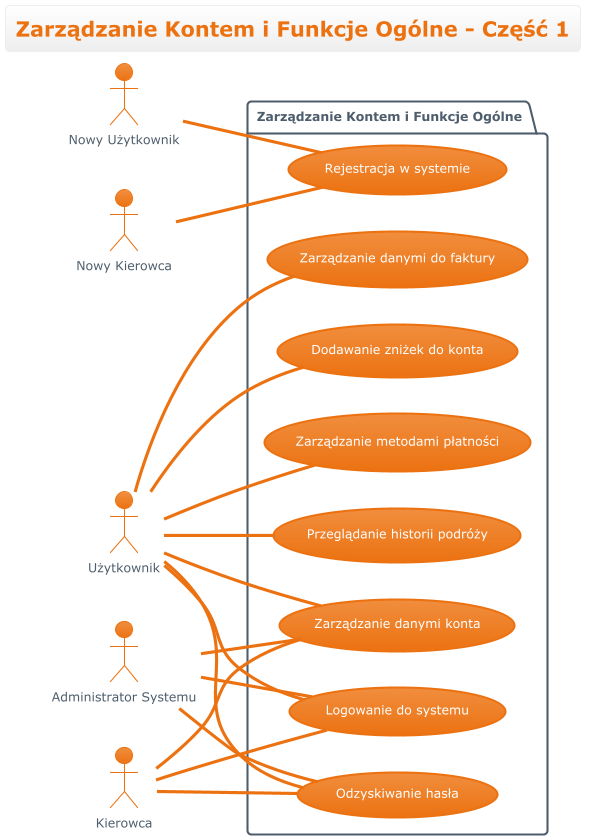

The diagram above was rendered by PlantUML. Its source (embedded in the PNG):
@startuml

!$PUML_THEME = "aws-orange"
!$THEME      = "aws-orange"
!if %not(%variable_exists("$PUML_BGCOLOR"))
    !$PUML_BGCOLOR = "#FFFFFF"
!endif
!if %not(%variable_exists("$PUML_GRADIENT"))
    !$PUML_GRADIENT = 20
!endif
!if %not(%variable_exists("$PUML_MODE"))
    !$PUML_MODE = "light"
!endif
!if %not(%variable_exists("$PUML_OUTLINE"))
    !$PUML_OUTLINE = "false"
!endif
skinparam BackgroundColor $PUML_BGCOLOR
skinparam useBetaStyle false
!$WHITE      = "#FFF"
!$GRAY_LIGHT = "#222"
!$GRAY       = "#868e96"
!$PRIMARY    = "#EC7211"
!$WARNING    = "#EC7211"
!$LIGHT      = "#abb6c2"
!$DARK       = "#4E5D6C"
!if ($PUML_MODE == "light")
    !$SECONDARY      = "#eeeeee"
    !$SECONDARY_LIGHT = "ffffff"
    !$SUCCESS        = "#1D8102"
    !$INFO           = "#0073bb"
    !$DANGER         = "#d13212"
    !$SECONDARY_TEXT = $DARK
    !$FGCOLOR        = $DARK
	!$DIAMOND_BD     = %darken($SECONDARY, $PUML_GRADIENT)
    !assume transparent light
!else
    !$SECONDARY      = "#2a2e33"
    !$SECONDARY_LIGHT = %lighten($SECONDARY, $PUML_GRADIENT)
    !$SUCCESS        = "#6aaf35"
    !$INFO           = "#44b9d6"
    !$DANGER         = "#ff5d64"
    !$SECONDARY_TEXT = $WHITE
    !$FGCOLOR        = $WHITE
	!$DIAMOND_BD     = %lighten($SECONDARY, $PUML_GRADIENT)
    !assume transparent dark
!endif
!$PRIMARY_DARK    = %darken($PRIMARY, $PUML_GRADIENT)
!$PRIMARY_LIGHT   = %lighten($PRIMARY, $PUML_GRADIENT)
!$SECONDARY_DARK  = %darken($SECONDARY, $PUML_GRADIENT)
!$SUCCESS_DARK    = %darken($SUCCESS, $PUML_GRADIENT)
!$SUCCESS_LIGHT   = %lighten($SUCCESS, $PUML_GRADIENT)
!$INFO_DARK       = %darken($INFO, $PUML_GRADIENT)
!$INFO_LIGHT      = %lighten($INFO, $PUML_GRADIENT)
!$DANGER_DARK     = %darken($DANGER, $PUML_GRADIENT)
!$DANGER_LIGHT    = %lighten($DANGER, $PUML_GRADIENT)
!$WARNING_DARK    = %darken($WARNING, $PUML_GRADIENT)
!$WARNING_LIGHT   = %lighten($WARNING, $PUML_GRADIENT)
!$DARK_DARK       = %darken($DARK, $PUML_GRADIENT)
!$DARK_LIGHT      = %lighten($DARK, $PUML_GRADIENT)
!$LIGHT_DARK      = %darken($LIGHT, $PUML_GRADIENT)
!$LIGHT_LIGHT     = %lighten($LIGHT, $PUML_GRADIENT)
!$INFO_TEXT    = $WHITE
!$SUCCESS_TEXT = $WHITE
!$WARNING_TEXT = $WHITE
!$DANGER_TEXT  = $WHITE
!$PRIMARY_TEXT = $WHITE
!$HEADER_TEXT  = $WHITE
!if ($PUML_OUTLINE == "true")
	!$HEADER_TEXT  = $PRIMARY_TEXT
	!$PRIMARY_TEXT = $PRIMARY_LIGHT
	!$INFO_TEXT    = $INFO_LIGHT
	!$WARNING_TEXT = $WARNING_LIGHT
	!$DARK_BG      = $PUML_BGCOLOR
	!$INFO_BG      = $PUML_BGCOLOR
	!$DANGER_BG    = $PUML_BGCOLOR
	!$WARNING_BG   = $PUML_BGCOLOR
	!$SECONDARY_BG = $PUML_BGCOLOR
!else
	!$DARK_BG      = $DARK
	!$INFO_BG      = $INFO
	!$DANGER_BG    = $DANGER
	!$WARNING_BG   = $WARNING
	!$SECONDARY_BG = $SECONDARY
!endif
!procedure $success($msg)
  <font color=$SUCCESS><b>$msg
!endprocedure
!procedure $failure($msg)
  <font color=$DANGER><b>$msg
!endprocedure
!procedure $warning($msg)
  <font color=$WARNING><b>$msg
!endprocedure
!procedure $primary_scheme()
	!if ($PUML_OUTLINE == "true")
		FontColor $PRIMARY
		BorderColor $PRIMARY
		BackgroundColor $PUML_BGCOLOR
	!else
		FontColor $PRIMARY_TEXT
		BorderColor $PRIMARY
		BackgroundColor $PRIMARY_LIGHT-$PRIMARY
	!endif
!endprocedure
!procedure $secondary_scheme()
	!if ($PUML_OUTLINE == "true")
		FontColor $SECONDARY_DARK
		BorderColor $SECONDARY_DARK
		BackgroundColor $PUML_BGCOLOR
	!else
		FontColor $SECONDARY_TEXT
		BorderColor $SECONDARY_DARK
		BackgroundColor $SECONDARY_LIGHT-$SECONDARY
	!endif
!endprocedure
!_POST   = "<color #007a3e>POST</color>"
!_PUT    = "<color #ea7400>PUT</color>"
!_DELETE = "<color #cf2a2a>DELETE</color>"
!_GET    = "<color #009fdb>GET</color>"
!_PATCH  = "<color #b5bd00>PATCH</color>"
!_HEAD   = "<color #9012fe>HEAD</color>"
skinparam defaultFontName       "Verdana"
skinparam defaultFontSize       12
skinparam dpi                   100
skinparam shadowing             false
skinparam roundcorner           8
skinparam ParticipantPadding    40
skinparam BoxPadding            40
skinparam Padding               5
skinparam ArrowColor            $DARK
skinparam stereotype {
    CBackgroundColor $SECONDARY_LIGHT
    CBorderColor $SECONDARY_DARK
    ABackgroundColor $SUCCESS_LIGHT
    ABorderColor $SUCCESS_DARK
    IBackgroundColor $DANGER_LIGHT
    IBorderColor $DANGER_DARK
    EBackgroundColor $WARNING_LIGHT
    EBorderColor $WARNING_DARK
    NBackgroundColor $INFO_LIGHT
    NBorderColor $INFO_DARK
}
skinparam title {
	FontSize	    	         20
	BorderRoundCorner            8
	BorderThickness 	         1
	BackgroundColor  $SECONDARY_LIGHT-$SECONDARY
	FontColor $PRIMARY
	BorderColor $SECONDARY
}

skinparam legend {
    $secondary_scheme()
    BackgroundColor transparent
}

!startsub swimlane
skinparam swimlane {
	BorderColor $INFO
	BorderThickness 2
	TitleBackgroundColor  $SECONDARY_LIGHT-$SECONDARY
	TitleFontColor $PRIMARY
}
!endsub


!startsub activity
skinparam activity {
	$primary_scheme()
	BarColor $SUCCESS
	StartColor $INFO
	EndColor $INFO
	DiamondBackgroundColor $SECONDARY_BG
  	DiamondBorderColor $DIAMOND_BD
  	DiamondFontColor $SECONDARY_TEXT
}
!endsub

!startsub participant
skinparam participant {
	$primary_scheme()
	ParticipantBorderThickness 2
}
!endsub

!startsub actor
skinparam actor {
	$primary_scheme()
	FontColor $FGCOLOR
}
!endsub

!startsub arrow
skinparam arrow {
	Thickness 3
	Color $PRIMARY
	FontColor $FGCOLOR
}
!endsub

!startsub sequence
skinparam sequence {
	ArrowThickness 3
	BorderColor $PRIMARY
	TitleFontColor $PRIMARY
	BackgroundColor $PUML_BGCOLOR
	StartColor $PRIMARY
	EndColor $PRIMARY
	BoxBackgroundColor $PUML_BGCOLOR
	BoxBorderColor $DARK
	BoxFontColor $DARK
	DelayFontColor $DARK
	LifeLineBorderColor $LIGHT
	LifeLineBorderThickness 2
	LifeLineBackgroundColor $LIGHT_DARK
	GroupBorderColor $DARK
	GroupFontColor $DARK
	GroupHeaderFontColor $INFO
	GroupBackgroundColor $SECONDARY
	GroupBodyBackgroundColor $PUML_BGCOLOR
	GroupHeaderBackgroundColor $PUML_BGCOLOR
	DividerBackgroundColor $DARK
    DividerBorderColor $DARK
    DividerBorderThickness 2
    DividerFontColor $LIGHT
	ReferenceBackgroundColor $PUML_BGCOLOR
	ReferenceBorderColor $DARK
	ReferenceFontColor $DARK
	ReferenceHeaderFontColor $INFO
	ReferenceHeaderBackgroundColor $SECONDARY
	StereotypeFontColor $PRIMARY_TEXT
	StereotypeFontSize 12
}
!endsub

!startsub partition
skinparam partition {
	BorderColor $PRIMARY
	FontColor $PRIMARY
	BackgroundColor $PUML_BGCOLOR
}
!endsub

!startsub collections
skinparam collections {
	$primary_scheme()
}
!endsub

!startsub control
skinparam control {
	$primary_scheme()
	FontColor $DARK
}
!endsub

!startsub entity
skinparam entity {
	$primary_scheme()
	FontColor $DARK
}
!endsub

!startsub boundary
skinparam boundary {
	$primary_scheme()
	FontColor $DARK
}
!endsub

!startsub agent
skinparam agent {
	BackgroundColor $WARNING
	BorderColor $WARNING_LIGHT
	FontColor $DARK
}
!endsub

!startsub note
skinparam note {
	BorderThickness 1
	BackgroundColor $INFO_BG
	BorderColor $INFO_DARK
	FontColor $INFO_TEXT
}
!endsub

!startsub artifact
skinparam artifact {
	BackgroundColor $DARK_BG
	BorderColor $DARK_DARK
	FontColor $LIGHT
}
!endsub

!startsub component
skinparam component {
	$primary_scheme()
}
!endsub

!startsub interface
skinparam interface {
	BackgroundColor  $DANGER_DARK
	BorderColor  $DANGER
	FontColor $DARK
}
!endsub

!startsub storage
skinparam storage {
	BackgroundColor $WARNING_BG
  	BorderColor $WARNING_DARK
	FontColor $WARNING_TEXT
}
!endsub

!startsub node
skinparam node {
	BackgroundColor  $PUML_BGCOLOR
	BorderColor $LIGHT
	FontColor $LIGHT
}
!endsub

!startsub cloud
skinparam cloud {
	BackgroundColor transparent
	BorderColor $DARK
	FontColor $FGCOLOR
}
!endsub

!startsub database
skinparam database {
	$primary_scheme()
	FontColor $FGCOLOR
	StereotypeFontColor $FGCOLOR
}
!endsub

!startsub class
skinparam class {
	$primary_scheme()
	FontColor $HEADER_TEXT
	HeaderBackgroundColor $PRIMARY_LIGHT-$PRIMARY
	StereotypeFontColor $DARK
	BorderThickness 1
	AttributeFontColor $PRIMARY_TEXT
	AttributeFontSize 11
}
!endsub

!startsub object
skinparam object {
	$primary_scheme()
	StereotypeFontColor $DARK
	BorderThickness 1
	AttributeFontColor $PRIMARY_TEXT
	AttributeFontSize 11
}
!endsub

!startsub usecase
skinparam usecase {
	$primary_scheme()
	BorderThickness 2
	StereotypeFontColor $PRIMARY
}
!endsub

!startsub rectangle
skinparam rectangle {
	BackgroundColor $PUML_BGCOLOR
	FontColor $SECONDARY_TEXT
	BorderColor $SECONDARY_TEXT
	BorderThickness 2
	StereotypeFontColor $PRIMARY
}
!endsub

!startsub package
skinparam package {
	BackgroundColor $PUML_BGCOLOR
  	BorderColor $SECONDARY_TEXT
	FontColor $SECONDARY_TEXT
	BorderThickness 2
}
!endsub

!startsub folder
skinparam folder {
	BackgroundColor $SECONDARY_BG
  	BorderColor $WARNING
	FontColor $WARNING
	BorderThickness 2
}
!endsub

!startsub frame
skinparam frame {
	BackgroundColor $SECONDARY_BG
  	BorderColor $INFO
	FontColor $INFO
	BorderThickness 2
}
!endsub

!startsub state
skinparam state {
	$primary_scheme()
	StartColor $INFO
	EndColor $INFO
	AttributeFontColor $SECONDARY_TEXT
	AttributeFontSize 11
}
!endsub

!startsub queue
skinparam queue {
	$primary_scheme()
}
!endsub

!startsub card
skinparam card {
	BackgroundColor $INFO_BG
	BorderColor $INFO_DARK
	FontColor $INFO_TEXT
}
!endsub

!startsub file
skinparam file {
	BackgroundColor $SECONDARY_BG
	BorderColor $LIGHT
	FontColor $FGCOLOR
}
!endsub

!startsub stack
skinparam stack {
	$primary_scheme()
}
!endsub


!startsub map
skinparam map {
	$primary_scheme()
}
!endsub

<style>
wbsDiagram, mindmapDiagram {
  root {
    BackgroundColor $PUML_BGCOLOR
    FontColor $PRIMARY_TEXT
    HyperLinkColor $INFO_BG
    LineColor $PRIMARY_DARK
    LineThickness 1
    Margin 10
    Padding 6
    Shadowing 0.0
  }
  node {
    $primary_scheme()
    Padding 15
    RoundCorner 20
  }
  caption {
    LineThickness 0
  }
  footer {
    LineThickness 0
  }
  groupHeader {
    BackgroundColor $SECONDARY_BG
    FontColor $INFO_BG
    FontStyle bold
  }
  header {
    LineThickness 0
  }
  referenceHeader {
    BackgroundColor $PUML_BGCOLOR
    FontColor $DARK_BG
    FontStyle bold
  }
  separator {
    BackgroundColor $FGCOLOR
    FontColor $PUML_BGCOLOR
    FontStyle bold
  }
  title {
	FontSize 20
	BorderRoundCorner            8
	BorderThickness 	         1
	BackgroundColor  $SECONDARY_LIGHT-$SECONDARY_BG
	FontColor $PRIMARY_TEXT
	BorderColor $SECONDARY_BG
  }
}
nwdiagDiagram {
  network {
    $primary_scheme()
    LineColor $PRIMARY_BG
    LineThickness 1.0
    FontColor $PRIMARY_DARK
  }
  server {
    $primary_scheme()
  }
  arrow {
    FontColor $PRIMARY_DARK
    LineColor $PRIMARY_DARK
  }
  group {
    BackGroundColor $LIGHT_BG
    LineColor $LIGHT_DARK
    LineThickness 2.0
    Margin 5
    Padding 5
  }
}
ganttDiagram {
  task {
    $primary_scheme()
	LineColor $PRIMARY_BG
    Margin 10
    Padding 6
  }
  note {
	FontColor $INFO_TEXT
	LineColor $INFO_DARK
    BackGroundColor $INFO_BG
  }
  separator {
	LineColor $SECONDARY_BG
    BackGroundColor $secondary_scheme()
    FontColor $SECONDARY_TEXT
  }
  milestone {
	FontColor $INFO_BG
	FontSize 16
	FontStyle italic
	BackGroundColor $DIAMOND_BG
	LineColor $SECONDARY_DARK
  }
  timeline {
    BackgroundColor $SECONDARY_BG
    FontColor $SECONDARY_TEXT
  }
  closed {
	BackgroundColor $WARNING_DARK
	FontColor $WARNING_TEXT
  }
}
</style>
!include ../../aws-orange-theme.puml
left to right direction
title "Zarządzanie Kontem i Funkcje Ogólne - Część 1"

actor NowyUzytkownik as "Nowy Użytkownik"
actor NowyKierowca as "Nowy Kierowca"
actor Uzytkownik as "Użytkownik"
actor Admin as "Administrator Systemu"
actor Kierowca

package "Zarządzanie Kontem i Funkcje Ogólne" {
  usecase UC1 as "Rejestracja w systemie"
  usecase UC2 as "Logowanie do systemu"
  usecase UC3 as "Zarządzanie danymi konta"
  usecase UC4 as "Odzyskiwanie hasła"
  usecase UC5 as "Zarządzanie metodami płatności"
  usecase UC6 as "Dodawanie zniżek do konta"
  usecase UC7 as "Zarządzanie danymi do faktury"
  usecase UC8 as "Przeglądanie historii podróży"
}

NowyUzytkownik -- UC1
NowyKierowca -- UC1
Uzytkownik -- UC2
Admin -- UC2
Kierowca -- UC2
Uzytkownik -- UC3
Admin -- UC3
Kierowca -- UC3
Uzytkownik -- UC4
Admin -- UC4
Kierowca -- UC4
Uzytkownik -- UC5
Uzytkownik -- UC6
Uzytkownik -- UC7
Uzytkownik -- UC8
@enduml